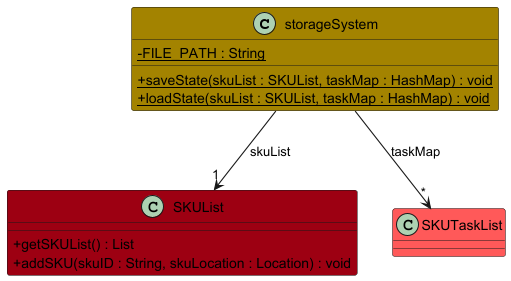

The diagram above was rendered by PlantUML. Its source (embedded in the PNG):
@startuml
!include ../style.puml
skinparam arrowThickness 1.1
skinparam classAttributeIconSize 0

class storageSystem STORAGE_COLOR {
    - {static} FILE_PATH : String
    + {static} saveState(skuList : SKUList, taskMap : HashMap) : void
    + {static} loadState(skuList : SKUList, taskMap : HashMap) : void
}

class SKUList MODEL_COLOR {
    + getSKUList() : List
    + addSKU(skuID : String, skuLocation : Location) : void
}

class SKUTaskList MODEL_COLOR_T2 {
}

storageSystem -down-> "1" SKUList : skuList
storageSystem -down-> "*" SKUTaskList : taskMap
@enduml